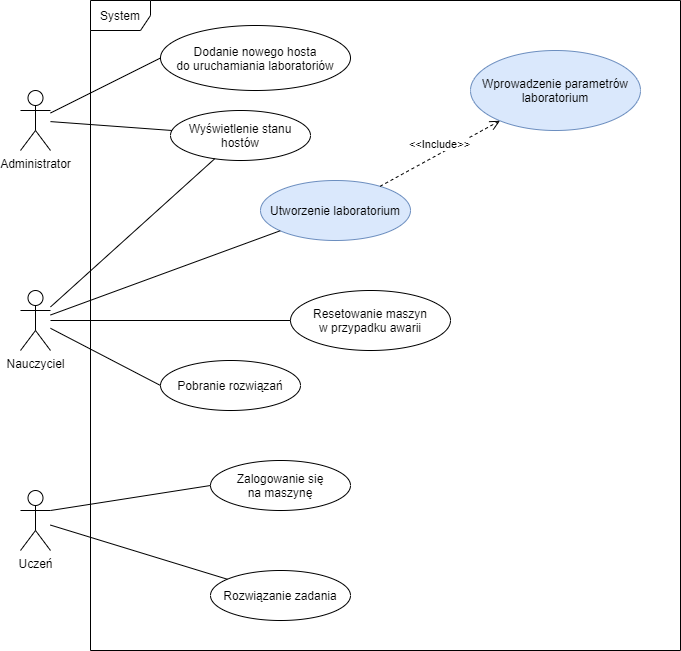

The diagram above was exported from draw.io. Its source (the exported page's mxGraphModel, read from the mxfile embedded in the PNG):
<mxGraphModel dx="1422" dy="828" grid="1" gridSize="10" guides="1" tooltips="1" connect="1" arrows="1" fold="1" page="1" pageScale="1" pageWidth="827" pageHeight="1169" math="0" shadow="0">
  <root>
    <mxCell id="0" />
    <mxCell id="1" parent="0" />
    <mxCell id="PQCvJQ3PKhJstxxQAsjZ-1" value="Nauczyciel" style="shape=umlActor;verticalLabelPosition=bottom;verticalAlign=top;html=1;" parent="1" vertex="1">
      <mxGeometry x="80" y="340" width="30" height="60" as="geometry" />
    </mxCell>
    <mxCell id="PQCvJQ3PKhJstxxQAsjZ-2" value="Uczeń" style="shape=umlActor;verticalLabelPosition=bottom;verticalAlign=top;html=1;" parent="1" vertex="1">
      <mxGeometry x="80" y="540" width="30" height="60" as="geometry" />
    </mxCell>
    <mxCell id="PQCvJQ3PKhJstxxQAsjZ-4" value="System" style="shape=umlFrame;whiteSpace=wrap;html=1;" parent="1" vertex="1">
      <mxGeometry x="150" y="50" width="590" height="650" as="geometry" />
    </mxCell>
    <mxCell id="PQCvJQ3PKhJstxxQAsjZ-5" value="Wprowadzenie parametrów&#10;laboratorium" style="ellipse;fillColor=#dae8fc;strokeColor=#6c8ebf;" parent="1" vertex="1">
      <mxGeometry x="530" y="100" width="170" height="80" as="geometry" />
    </mxCell>
    <mxCell id="PQCvJQ3PKhJstxxQAsjZ-6" value="Utworzenie laboratorium" style="ellipse;fillColor=#dae8fc;strokeColor=#6c8ebf;" parent="1" vertex="1">
      <mxGeometry x="320" y="230" width="150" height="60" as="geometry" />
    </mxCell>
    <mxCell id="PQCvJQ3PKhJstxxQAsjZ-8" value="Pobranie rozwiązań" style="ellipse;" parent="1" vertex="1">
      <mxGeometry x="220" y="410" width="140" height="50" as="geometry" />
    </mxCell>
    <mxCell id="PQCvJQ3PKhJstxxQAsjZ-10" value="Rozwiązanie zadania" style="ellipse;" parent="1" vertex="1">
      <mxGeometry x="270" y="620" width="140" height="50" as="geometry" />
    </mxCell>
    <mxCell id="PQCvJQ3PKhJstxxQAsjZ-11" value="Zalogowanie się&#10;na maszynę" style="ellipse;" parent="1" vertex="1">
      <mxGeometry x="270" y="510" width="140" height="50" as="geometry" />
    </mxCell>
    <mxCell id="PQCvJQ3PKhJstxxQAsjZ-17" value="" style="endArrow=none;html=1;" parent="1" source="PQCvJQ3PKhJstxxQAsjZ-1" target="PQCvJQ3PKhJstxxQAsjZ-6" edge="1">
      <mxGeometry width="50" height="50" relative="1" as="geometry">
        <mxPoint x="130" y="320" as="sourcePoint" />
        <mxPoint x="180" y="270" as="targetPoint" />
      </mxGeometry>
    </mxCell>
    <mxCell id="N2q9NJHuWbYvG_ZUR5tU-1" value="Administrator" style="shape=umlActor;verticalLabelPosition=bottom;verticalAlign=top;html=1;outlineConnect=0;" parent="1" vertex="1">
      <mxGeometry x="80" y="140" width="30" height="60" as="geometry" />
    </mxCell>
    <mxCell id="N2q9NJHuWbYvG_ZUR5tU-4" value="Dodanie nowego hosta&#10;do uruchamiania laboratoriów" style="ellipse;" parent="1" vertex="1">
      <mxGeometry x="220" y="75" width="190" height="65" as="geometry" />
    </mxCell>
    <mxCell id="N2q9NJHuWbYvG_ZUR5tU-6" value="" style="endArrow=none;html=1;entryX=0;entryY=0.5;entryDx=0;entryDy=0;" parent="1" source="N2q9NJHuWbYvG_ZUR5tU-1" target="N2q9NJHuWbYvG_ZUR5tU-4" edge="1">
      <mxGeometry width="50" height="50" relative="1" as="geometry">
        <mxPoint x="120" y="173.27586206896547" as="sourcePoint" />
        <mxPoint x="250" y="115" as="targetPoint" />
      </mxGeometry>
    </mxCell>
    <mxCell id="N2q9NJHuWbYvG_ZUR5tU-7" value="" style="endArrow=none;html=1;entryX=0;entryY=0.5;entryDx=0;entryDy=0;exitX=1;exitY=0.3333333333333333;exitDx=0;exitDy=0;exitPerimeter=0;" parent="1" source="PQCvJQ3PKhJstxxQAsjZ-2" target="PQCvJQ3PKhJstxxQAsjZ-11" edge="1">
      <mxGeometry width="50" height="50" relative="1" as="geometry">
        <mxPoint x="170" y="548.2758620689655" as="sourcePoint" />
        <mxPoint x="300" y="490" as="targetPoint" />
      </mxGeometry>
    </mxCell>
    <mxCell id="N2q9NJHuWbYvG_ZUR5tU-8" value="Resetowanie maszyn&#10;w przypadku awarii" style="ellipse;" parent="1" vertex="1">
      <mxGeometry x="350" y="340" width="160" height="60" as="geometry" />
    </mxCell>
    <mxCell id="N2q9NJHuWbYvG_ZUR5tU-9" value="" style="endArrow=none;html=1;entryX=0;entryY=0.5;entryDx=0;entryDy=0;" parent="1" source="PQCvJQ3PKhJstxxQAsjZ-1" target="N2q9NJHuWbYvG_ZUR5tU-8" edge="1">
      <mxGeometry width="50" height="50" relative="1" as="geometry">
        <mxPoint x="600" y="154.9958620689655" as="sourcePoint" />
        <mxPoint x="730" y="96.72000000000003" as="targetPoint" />
      </mxGeometry>
    </mxCell>
    <mxCell id="N2q9NJHuWbYvG_ZUR5tU-10" value="" style="endArrow=none;html=1;entryX=0;entryY=0.5;entryDx=0;entryDy=0;" parent="1" source="PQCvJQ3PKhJstxxQAsjZ-1" target="PQCvJQ3PKhJstxxQAsjZ-8" edge="1">
      <mxGeometry width="50" height="50" relative="1" as="geometry">
        <mxPoint x="610" y="164.9958620689655" as="sourcePoint" />
        <mxPoint x="740" y="106.72000000000003" as="targetPoint" />
      </mxGeometry>
    </mxCell>
    <mxCell id="N2q9NJHuWbYvG_ZUR5tU-13" value="" style="endArrow=none;html=1;" parent="1" source="PQCvJQ3PKhJstxxQAsjZ-2" target="PQCvJQ3PKhJstxxQAsjZ-10" edge="1">
      <mxGeometry width="50" height="50" relative="1" as="geometry">
        <mxPoint x="170" y="634.9958620689655" as="sourcePoint" />
        <mxPoint x="300" y="576.72" as="targetPoint" />
      </mxGeometry>
    </mxCell>
    <mxCell id="N2q9NJHuWbYvG_ZUR5tU-14" value="&amp;lt;&amp;lt;Include&amp;gt;&amp;gt;" style="html=1;verticalAlign=bottom;endArrow=open;dashed=1;endSize=8;" parent="1" source="PQCvJQ3PKhJstxxQAsjZ-6" target="PQCvJQ3PKhJstxxQAsjZ-5" edge="1">
      <mxGeometry relative="1" as="geometry">
        <mxPoint x="790" y="210" as="sourcePoint" />
        <mxPoint x="370" y="400" as="targetPoint" />
      </mxGeometry>
    </mxCell>
    <mxCell id="N2q9NJHuWbYvG_ZUR5tU-17" value="Wyświetlenie stanu&#10;hostów" style="ellipse;" parent="1" vertex="1">
      <mxGeometry x="230" y="160" width="140" height="50" as="geometry" />
    </mxCell>
    <mxCell id="N2q9NJHuWbYvG_ZUR5tU-18" value="" style="endArrow=none;html=1;" parent="1" source="N2q9NJHuWbYvG_ZUR5tU-1" target="N2q9NJHuWbYvG_ZUR5tU-17" edge="1">
      <mxGeometry width="50" height="50" relative="1" as="geometry">
        <mxPoint x="120" y="172.5" as="sourcePoint" />
        <mxPoint x="230" y="117.5" as="targetPoint" />
      </mxGeometry>
    </mxCell>
    <mxCell id="N2q9NJHuWbYvG_ZUR5tU-19" value="" style="endArrow=none;html=1;" parent="1" source="PQCvJQ3PKhJstxxQAsjZ-1" target="N2q9NJHuWbYvG_ZUR5tU-17" edge="1">
      <mxGeometry width="50" height="50" relative="1" as="geometry">
        <mxPoint x="130" y="182.5" as="sourcePoint" />
        <mxPoint x="240" y="127.5" as="targetPoint" />
      </mxGeometry>
    </mxCell>
  </root>
</mxGraphModel>